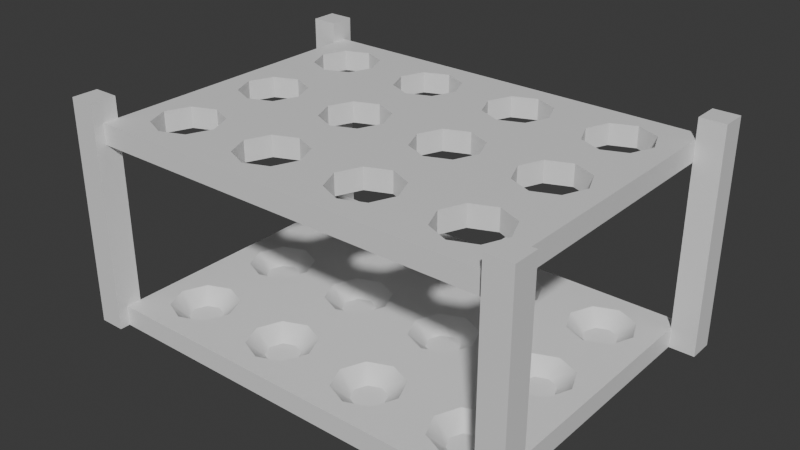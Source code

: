 # Source: TestTubeRack.blend  (saved by Blender 4.1.23; exported with 4.5.12 LTS)
import bpy
from mathutils import Matrix  # noqa: F401  (used for matrix-valued properties, if any)

bpy.ops.wm.read_factory_settings(use_empty=True)
scene = bpy.context.scene
scene.name = 'Scene'

# ---- collections
col_testtuberack = bpy.data.collections.new('TestTubeRack'); scene.collection.children.link(col_testtuberack)
col_testtube = bpy.data.collections.new('TestTube')  # instanced only; not linked into the scene

# ---- materials (node trees are filled in below, after node groups)
mat_testtuberackslots = bpy.data.materials.new('TestTubeRackSlots')
mat_testtuberackslots.use_transparent_shadow = False
mat_supports = bpy.data.materials.new('Supports')
mat_supports.use_transparent_shadow = False

# ---- material node trees
mat_testtuberackslots.use_nodes = True; mat_testtuberackslots.node_tree.nodes.clear()
_N = mat_testtuberackslots.node_tree.nodes; _L = mat_testtuberackslots.node_tree.links
n0 = _N.new('ShaderNodeBsdfPrincipled'); n0.name = 'Principled BSDF'; n0.location = (10, 300)
n1 = _N.new('ShaderNodeOutputMaterial'); n1.name = 'Material Output'; n1.location = (300, 300)
_L.new(n0.outputs[0], n1.inputs[0])
n1.is_active_output = True
mat_supports.use_nodes = True; mat_supports.node_tree.nodes.clear()
_N = mat_supports.node_tree.nodes; _L = mat_supports.node_tree.links
n0 = _N.new('ShaderNodeBsdfPrincipled'); n0.name = 'Principled BSDF'; n0.location = (10, 300)
n1 = _N.new('ShaderNodeOutputMaterial'); n1.name = 'Material Output'; n1.location = (300, 300)
_L.new(n0.outputs[0], n1.inputs[0])
n1.is_active_output = True

# ---- world
world_world = bpy.data.worlds.new('World'); scene.world = world_world
world_world.use_nodes = True; world_world.node_tree.nodes.clear()
_N = world_world.node_tree.nodes; _L = world_world.node_tree.links
n0 = _N.new('ShaderNodeOutputWorld'); n0.name = 'World Output'; n0.location = (300, 300)
n1 = _N.new('ShaderNodeBackground'); n1.name = 'Background'; n1.location = (10, 300)
n1.inputs[0].default_value = (0.05088, 0.05088, 0.05088, 1.0)
_L.new(n1.outputs[0], n0.inputs[0])
n0.is_active_output = True
world_world.color = (0.05088, 0.05088, 0.05088)
world_world.use_sun_shadow = False
world_world.sun_shadow_jitter_overblur = 0.0

# ---- meshes
me_rackslots = bpy.data.meshes.new('RackSlots')
me_rackslots.from_pydata([(-2.328e-11, 0.016, 0.005), (-0.01131, 0.01131, 0.005), (-0.016, 2.328e-11, 0.005), (-0.01131, -0.01131, 0.005), (-2.328e-11, -0.016, 0.005), (0.01131, -0.01131, 0.005), (0.016, 2.328e-11, 0.005), (0.01131, 0.01131, 0.005), (-0.025, -0.025, 0.005), (0.025, -0.025, 0.005), (-0.025, 0.025, 0.005), (0.025, 0.025, 0.005), (-0.025, 0.0, 0.005), (0.0, -0.025, 0.005), (0.025, 0.0, 0.005), (0.0, 0.025, 0.005), (-2.328e-11, 0.016, -0.005), (-0.01131, 0.01131, -0.005), (-0.016, 2.328e-11, -0.005), (-0.01131, -0.01131, -0.005), (-2.328e-11, -0.016, -0.005), (0.01131, -0.01131, -0.005), (0.016, 2.328e-11, -0.005), (0.01131, 0.01131, -0.005), (-0.025, -0.025, -0.005), (0.025, -0.025, -0.005), (-0.025, 0.025, -0.005), (0.025, 0.025, -0.005), (-0.025, 0.0, -0.005), (0.0, -0.025, -0.005), (0.025, 0.0, -0.005), (0.0, 0.025, -0.005)], [], [(4, 3, 8, 13), (5, 4, 13, 9), (6, 5, 9, 14), (3, 2, 12, 8), (2, 1, 10, 12), (1, 0, 15, 10), (0, 7, 11, 15), (7, 6, 14, 11), (20, 29, 24, 19), (21, 25, 29, 20), (22, 30, 25, 21), (19, 24, 28, 18), (18, 28, 26, 17), (17, 26, 31, 16), (16, 31, 27, 23), (23, 27, 30, 22), (12, 10, 26, 28), (5, 6, 22, 21), (13, 8, 24, 29), (6, 7, 23, 22), (14, 9, 25, 30), (7, 0, 16, 23), (0, 1, 17, 16), (15, 11, 27, 31), (8, 12, 28, 24), (1, 2, 18, 17), (9, 13, 29, 25), (2, 3, 19, 18), (11, 14, 30, 27), (3, 4, 20, 19), (10, 15, 31, 26), (4, 5, 21, 20)])
me_rackslots.materials.append(mat_testtuberackslots)
me_rackslots.update()
me_rackslots_001 = bpy.data.meshes.new('RackSlots.001')
me_rackslots_001.from_pydata([(-2.328e-11, 0.016, 0.01), (-0.01131, 0.01131, 0.01), (-0.016, 2.328e-11, 0.01), (-0.01131, -0.01131, 0.01), (-2.328e-11, -0.016, 0.01), (0.01131, -0.01131, 0.01), (0.016, 2.328e-11, 0.01), (0.01131, 0.01131, 0.01), (-0.025, -0.025, 0.01), (0.025, -0.025, 0.01), (-0.025, 0.025, 0.01), (0.025, 0.025, 0.01), (-0.025, 0.0, 0.01), (0.0, -0.025, 0.01), (0.025, 0.0, 0.01), (0.0, 0.025, 0.01), (-0.005676, 0.005676, 0.003343), (0.005676, 0.005676, 0.003343), (0.008027, 1.168e-11, 0.003343), (0.005676, -0.005676, 0.003343), (-8.859e-11, -0.008027, 0.003343), (-0.005676, -0.005676, 0.003343), (-0.008027, 1.168e-11, 0.003343), (-8.859e-11, 0.008027, 0.003343), (-0.025, -0.025, 2.794e-09), (0.025, -0.025, 2.794e-09), (-0.025, 0.025, 2.794e-09), (0.025, 0.025, 2.794e-09), (-0.025, 0.0, 2.794e-09), (0.0, -0.025, 2.794e-09), (0.025, 0.0, 2.794e-09), (0.0, 0.025, 2.794e-09)], [], [(4, 3, 8, 13), (5, 4, 13, 9), (6, 5, 9, 14), (3, 2, 12, 8), (2, 1, 10, 12), (1, 0, 15, 10), (0, 7, 11, 15), (7, 6, 14, 11), (5, 6, 18, 19), (25, 29, 24, 28, 26, 31, 27, 30), (6, 7, 17, 18), (0, 1, 16, 23), (12, 10, 26, 28), (2, 3, 21, 22), (13, 8, 24, 29), (7, 0, 23, 17), (14, 9, 25, 30), (15, 11, 27, 31), (8, 12, 28, 24), (1, 2, 22, 16), (9, 13, 29, 25), (3, 4, 20, 21), (11, 14, 30, 27), (18, 17, 23, 16, 22, 21, 20, 19), (10, 15, 31, 26), (4, 5, 19, 20)])
me_rackslots_001.polygons.foreach_set('use_smooth', [True] * 26)
_k = set([(0, 1), (0, 7), (1, 2), (2, 3), (3, 4), (4, 5), (5, 6), (6, 7), (8, 12), (8, 13), (8, 24), (9, 13), (9, 14), (9, 25), (10, 12), (10, 15), (10, 26), (11, 14), (11, 15), (11, 27), (16, 22), (16, 23), (17, 18), (17, 23), (18, 19), (19, 20), (20, 21), (21, 22), (24, 28), (24, 29), (25, 29), (25, 30), (26, 28), (26, 31), (27, 30), (27, 31)])
me_rackslots_001.attributes.new('sharp_edge', 'BOOLEAN', 'EDGE').data.foreach_set('value', [ (min(e.vertices), max(e.vertices)) in _k for e in me_rackslots_001.edges])
me_rackslots_001.materials.append(mat_testtuberackslots)
me_rackslots_001.update()
me_cube_001 = bpy.data.meshes.new('Cube.001')
me_cube_001.from_pydata([(-0.1125, -0.08, 0.0), (-0.1125, -0.08, 0.11), (-0.1125, -0.0675, 0.0), (-0.1125, -0.0675, 0.11), (-0.1, -0.08, 0.0), (-0.1, -0.08, 0.11), (-0.1, -0.0675, 0.0), (-0.1, -0.0675, 0.11)], [], [(0, 1, 3, 2), (2, 3, 7, 6), (6, 7, 5, 4), (4, 5, 1, 0), (2, 6, 4, 0), (7, 3, 1, 5)])
_uv = me_cube_001.uv_layers.new(name='UVMap')
_uv.uv.foreach_set('vector', [0.375, 0.0, 0.625, 0.0, 0.625, 0.25, 0.375, 0.25, 0.375, 0.25, 0.625, 0.25, 0.625, 0.5, 0.375, 0.5, 0.375, 0.5, 0.625, 0.5, 0.625, 0.75, 0.375, 0.75, 0.375, 0.75, 0.625, 0.75, 0.625, 1.0, 0.375, 1.0, 0.125, 0.5, 0.375, 0.5, 0.375, 0.75, 0.125, 0.75, 0.625, 0.5, 0.875, 0.5, 0.875, 0.75, 0.625, 0.75])
me_cube_001.materials.append(mat_supports)
me_cube_001.update()

# ---- objects
ob_testtube = bpy.data.objects.new('TestTube', None)
ob_rackslots = bpy.data.objects.new('RackSlots', me_rackslots)
ob_rackbottomrests = bpy.data.objects.new('RackBottomRests', me_rackslots_001)
ob_testtube_001 = bpy.data.objects.new('TestTube.001', None)
ob_testtube_002 = bpy.data.objects.new('TestTube.002', None)
ob_testtube_003 = bpy.data.objects.new('TestTube.003', None)
ob_supports = bpy.data.objects.new('Supports', me_cube_001)

# ---- transforms, parenting, visibility, modifiers, constraints
ob_testtube.location = (-0.075, 0.0, 0.0)
ob_testtube.rotation_euler = (0.0, -0.05322, 0.0)
ob_testtube.instance_type = 'COLLECTION'
ob_rackslots.location = (-0.075, -0.05, 0.095)
_m = ob_rackslots.modifiers.new('XArray', 'ARRAY')
_m.count = 4
_m.use_merge_vertices = True
_m.merge_threshold = 0.001
_m = ob_rackslots.modifiers.new('YArray', 'ARRAY')
_m.count = 3
_m.relative_offset_displace = (0.0, 1.0, 0.0)
_m.use_merge_vertices = True
_m.merge_threshold = 0.001
ob_rackbottomrests.location = (-0.075, -0.05, 0.0)
_m = ob_rackbottomrests.modifiers.new('XArray', 'ARRAY')
_m.count = 4
_m.use_merge_vertices = True
_m.merge_threshold = 0.001
_m = ob_rackbottomrests.modifiers.new('Array.001', 'ARRAY')
_m.count = 3
_m.relative_offset_displace = (0.0, 1.0, 0.0)
_m.use_merge_vertices = True
_m.merge_threshold = 0.001
ob_testtube_001.location = (0.025, 0.05, 0.0)
ob_testtube_001.rotation_euler = (0.0, 0.05322, 0.0)
ob_testtube_001.instance_type = 'COLLECTION'
ob_testtube_002.location = (-0.025, 0.05, 0.0)
ob_testtube_002.rotation_euler = (0.0, 0.05322, 0.6791)
ob_testtube_002.instance_type = 'COLLECTION'
ob_testtube_003.location = (-0.025, 0.0, 0.0)
ob_testtube_003.rotation_euler = (0.0, 0.05322, -0.5301)
ob_testtube_003.instance_type = 'COLLECTION'
ob_supports.location = (0.0, 0.0, 0.0)
_m = ob_supports.modifiers.new('Mirror', 'MIRROR')
_m.use_axis = (True, True, False)
ob_testtube.instance_collection = col_testtube
ob_testtube_001.instance_collection = col_testtube
ob_testtube_002.instance_collection = col_testtube
ob_testtube_003.instance_collection = col_testtube

# ---- collection membership
col_testtuberack.objects.link(ob_testtube)
col_testtuberack.objects.link(ob_rackslots)
col_testtuberack.objects.link(ob_rackbottomrests)
col_testtuberack.objects.link(ob_testtube_001)
col_testtuberack.objects.link(ob_testtube_002)
col_testtuberack.objects.link(ob_testtube_003)
col_testtuberack.objects.link(ob_supports)

# ---- scene / render settings (as saved in the file)
scene.frame_start = 1; scene.frame_end = 250; scene.frame_set(1)
scene.render.engine = 'BLENDER_EEVEE_NEXT'
scene.cycles.sampling_pattern = 'TABULATED_SOBOL'
scene.eevee.ray_tracing_options.trace_max_roughness = 0.0
bpy.context.view_layer.update()

# ---- added for rendering (the .blend has no active camera and no usable light): camera, sun
cam_auto = bpy.data.cameras.new('AutoCamera')
cam_auto.lens = 50.0
cam_auto.sensor_width = 36.0
cam_auto.clip_end = 1000.0
ob_auto_camera = bpy.data.objects.new('AutoCamera', cam_auto)
scene.collection.objects.link(ob_auto_camera)
ob_auto_camera.location = (0.274972, -0.329967, 0.274978)
ob_auto_camera.rotation_euler = (1.09748, -7.21219e-08, 0.694738)
scene.camera = ob_auto_camera
light_auto_sun = bpy.data.lights.new('AutoSun', 'SUN')
light_auto_sun.energy = 3.0
light_auto_sun.angle = 0.0523599
ob_auto_sun = bpy.data.objects.new('AutoSun', light_auto_sun)
scene.collection.objects.link(ob_auto_sun)
ob_auto_sun.rotation_euler = (0.872665, 0.174533, 0.523599)
bpy.context.view_layer.update()
